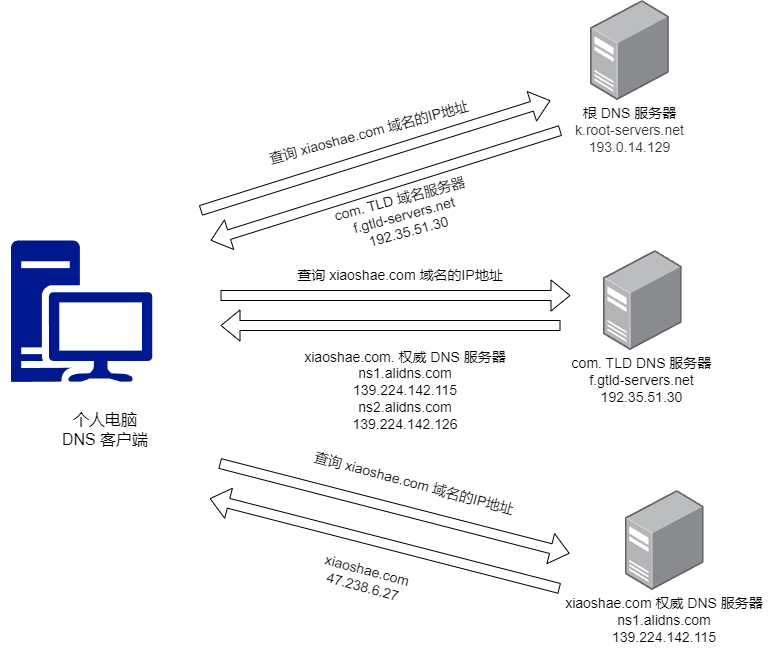

The diagram above was exported from draw.io. Its source (the exported page's mxGraphModel, read from the mxfile embedded in the PNG):
<mxGraphModel dx="1400" dy="1127" grid="1" gridSize="10" guides="1" tooltips="1" connect="1" arrows="1" fold="1" page="1" pageScale="1" pageWidth="827" pageHeight="1169" math="0" shadow="0">
  <root>
    <mxCell id="0" />
    <mxCell id="1" parent="0" />
    <mxCell id="cd9QXhfHiZxN_4DBBVRe-11" value="" style="group" vertex="1" connectable="0" parent="1">
      <mxGeometry x="30" y="350" width="210" height="220" as="geometry" />
    </mxCell>
    <mxCell id="QZNXOuq6Fknp_Jkl_yK9-1" value="" style="sketch=0;aspect=fixed;pointerEvents=1;shadow=0;dashed=0;html=1;strokeColor=none;labelPosition=center;verticalLabelPosition=bottom;verticalAlign=top;align=center;fillColor=#00188D;shape=mxgraph.mscae.enterprise.workstation_client" parent="cd9QXhfHiZxN_4DBBVRe-11" vertex="1">
      <mxGeometry x="10.5" width="141.42857142857142" height="141.42857142857142" as="geometry" />
    </mxCell>
    <mxCell id="cd9QXhfHiZxN_4DBBVRe-1" value="&lt;font style=&quot;font-size: 16px;&quot;&gt;个人电脑&lt;/font&gt;&lt;div style=&quot;font-size: 16px;&quot;&gt;&lt;font style=&quot;font-size: 16px;&quot;&gt;DNS 客户端&lt;/font&gt;&lt;/div&gt;" style="text;strokeColor=none;align=center;fillColor=none;html=1;verticalAlign=middle;whiteSpace=wrap;rounded=0;" vertex="1" parent="cd9QXhfHiZxN_4DBBVRe-11">
      <mxGeometry y="157.14285714285714" width="210" height="62.857142857142854" as="geometry" />
    </mxCell>
    <mxCell id="cd9QXhfHiZxN_4DBBVRe-12" value="" style="group" vertex="1" connectable="0" parent="1">
      <mxGeometry x="599.1600000000001" y="110" width="120.55999999999995" height="160" as="geometry" />
    </mxCell>
    <mxCell id="QZNXOuq6Fknp_Jkl_yK9-2" value="" style="image;points=[];aspect=fixed;html=1;align=center;shadow=0;dashed=0;image=img/lib/allied_telesis/computer_and_terminals/Server_Desktop.svg;" parent="cd9QXhfHiZxN_4DBBVRe-12" vertex="1">
      <mxGeometry x="20.839999999999918" width="78.89" height="100" as="geometry" />
    </mxCell>
    <mxCell id="cd9QXhfHiZxN_4DBBVRe-2" value="&lt;font style=&quot;font-size: 14px;&quot;&gt;根 DNS 服务器&lt;/font&gt;&lt;div style=&quot;font-size: 14px;&quot;&gt;&lt;span style=&quot;white-space-collapse: preserve; color: rgb(51, 51, 51); font-family: &amp;quot;Open Sans&amp;quot;, &amp;quot;Clear Sans&amp;quot;, &amp;quot;Helvetica Neue&amp;quot;, Helvetica, Arial, &amp;quot;Segoe UI Emoji&amp;quot;, sans-serif; text-align: left; background-color: rgb(255, 255, 255);&quot;&gt;&lt;font style=&quot;font-size: 14px;&quot;&gt;k.root-servers.net&lt;/font&gt;&lt;/span&gt;&lt;div style=&quot;&quot;&gt;&lt;span style=&quot;text-align: left; background-color: rgb(255, 255, 255);&quot;&gt;&lt;font style=&quot;font-size: 14px;&quot; face=&quot;Open Sans, Clear Sans, Helvetica Neue, Helvetica, Arial, Segoe UI Emoji, sans-serif&quot; color=&quot;#333333&quot;&gt;&lt;span style=&quot;white-space-collapse: preserve;&quot;&gt;193.0.14.129&lt;/span&gt;&lt;/font&gt;&lt;/span&gt;&lt;/div&gt;&lt;/div&gt;" style="text;strokeColor=none;align=center;fillColor=none;html=1;verticalAlign=middle;whiteSpace=wrap;rounded=0;" vertex="1" parent="cd9QXhfHiZxN_4DBBVRe-12">
      <mxGeometry y="100" width="120.56" height="60" as="geometry" />
    </mxCell>
    <mxCell id="cd9QXhfHiZxN_4DBBVRe-16" value="" style="group" vertex="1" connectable="0" parent="1">
      <mxGeometry x="599.1599999999999" y="360" width="144.71000000000004" height="160" as="geometry" />
    </mxCell>
    <mxCell id="cd9QXhfHiZxN_4DBBVRe-14" value="" style="image;points=[];aspect=fixed;html=1;align=center;shadow=0;dashed=0;image=img/lib/allied_telesis/computer_and_terminals/Server_Desktop.svg;container=0;" vertex="1" parent="cd9QXhfHiZxN_4DBBVRe-16">
      <mxGeometry x="33.750000000000114" width="78.89" height="100" as="geometry" />
    </mxCell>
    <mxCell id="cd9QXhfHiZxN_4DBBVRe-15" value="&lt;font style=&quot;font-size: 14px;&quot;&gt;com. TLD DNS 服务器&lt;/font&gt;&lt;div&gt;&lt;div style=&quot;&quot;&gt;&lt;div style=&quot;text-align: left;&quot;&gt;&lt;div style=&quot;text-align: center; font-size: 14px;&quot;&gt;f.gtld-servers.net&lt;br&gt;&lt;/div&gt;&lt;div style=&quot;text-align: center; font-size: 14px;&quot;&gt;192.35.51.30&lt;/div&gt;&lt;/div&gt;&lt;/div&gt;&lt;/div&gt;" style="text;strokeColor=none;align=center;fillColor=none;html=1;verticalAlign=middle;whiteSpace=wrap;rounded=0;container=0;" vertex="1" parent="cd9QXhfHiZxN_4DBBVRe-16">
      <mxGeometry y="100" width="144.71" height="60" as="geometry" />
    </mxCell>
    <mxCell id="cd9QXhfHiZxN_4DBBVRe-24" value="" style="group" vertex="1" connectable="0" parent="1">
      <mxGeometry x="230" y="199.4510176443867" width="360" height="176.8731277486047" as="geometry" />
    </mxCell>
    <mxCell id="cd9QXhfHiZxN_4DBBVRe-3" value="" style="shape=flexArrow;endArrow=classic;html=1;rounded=0;" edge="1" parent="cd9QXhfHiZxN_4DBBVRe-24">
      <mxGeometry width="50" height="50" relative="1" as="geometry">
        <mxPoint y="120.5489823556133" as="sourcePoint" />
        <mxPoint x="350" y="10.548982355613305" as="targetPoint" />
      </mxGeometry>
    </mxCell>
    <mxCell id="cd9QXhfHiZxN_4DBBVRe-4" value="&lt;font style=&quot;font-size: 14px;&quot;&gt;查询 xiaoshae.com 域名的IP地址&lt;/font&gt;" style="text;strokeColor=none;align=center;fillColor=none;html=1;verticalAlign=middle;whiteSpace=wrap;rounded=0;rotation=-15;" vertex="1" parent="cd9QXhfHiZxN_4DBBVRe-24">
      <mxGeometry x="59" y="27.9589823556133" width="220" height="30" as="geometry" />
    </mxCell>
    <mxCell id="cd9QXhfHiZxN_4DBBVRe-6" value="&lt;font style=&quot;font-size: 14px;&quot;&gt;com. TLD 域名服务器&lt;/font&gt;&lt;div style=&quot;font-size: 14px;&quot;&gt;&lt;font style=&quot;font-size: 14px;&quot;&gt;f.gtld-servers.net&lt;br&gt;&lt;/font&gt;&lt;/div&gt;&lt;div style=&quot;font-size: 14px;&quot;&gt;&lt;font style=&quot;font-size: 14px;&quot;&gt;192.35.51.30&lt;/font&gt;&lt;br&gt;&lt;/div&gt;" style="text;strokeColor=none;align=center;fillColor=none;html=1;verticalAlign=middle;whiteSpace=wrap;rounded=0;rotation=-15;" vertex="1" parent="cd9QXhfHiZxN_4DBBVRe-24">
      <mxGeometry x="99" y="100.5489823556133" width="210" height="50" as="geometry" />
    </mxCell>
    <mxCell id="cd9QXhfHiZxN_4DBBVRe-10" value="" style="shape=flexArrow;endArrow=classic;html=1;rounded=0;" edge="1" parent="cd9QXhfHiZxN_4DBBVRe-24">
      <mxGeometry width="50" height="50" relative="1" as="geometry">
        <mxPoint x="360" y="40.548982355613305" as="sourcePoint" />
        <mxPoint x="10" y="150.5489823556133" as="targetPoint" />
      </mxGeometry>
    </mxCell>
    <mxCell id="cd9QXhfHiZxN_4DBBVRe-25" value="" style="group" vertex="1" connectable="0" parent="1">
      <mxGeometry x="250" y="370" width="350" height="180" as="geometry" />
    </mxCell>
    <mxCell id="cd9QXhfHiZxN_4DBBVRe-17" value="" style="shape=flexArrow;endArrow=classic;html=1;rounded=0;" edge="1" parent="cd9QXhfHiZxN_4DBBVRe-25">
      <mxGeometry width="50" height="50" relative="1" as="geometry">
        <mxPoint y="35" as="sourcePoint" />
        <mxPoint x="350" y="35" as="targetPoint" />
      </mxGeometry>
    </mxCell>
    <mxCell id="cd9QXhfHiZxN_4DBBVRe-18" value="&lt;font style=&quot;font-size: 14px;&quot;&gt;查询 xiaoshae.com 域名的IP地址&lt;/font&gt;" style="text;strokeColor=none;align=center;fillColor=none;html=1;verticalAlign=middle;whiteSpace=wrap;rounded=0;rotation=0;" vertex="1" parent="cd9QXhfHiZxN_4DBBVRe-25">
      <mxGeometry x="70" width="220" height="30" as="geometry" />
    </mxCell>
    <mxCell id="cd9QXhfHiZxN_4DBBVRe-19" value="&lt;font style=&quot;font-size: 14px;&quot;&gt;xiaoshae.com. 权威 DNS 服务器&lt;/font&gt;&lt;div style=&quot;font-size: 14px;&quot;&gt;&lt;font style=&quot;font-size: 14px;&quot;&gt;ns1.alidns.com&lt;br&gt;&lt;/font&gt;&lt;/div&gt;&lt;div style=&quot;&quot;&gt;&lt;span style=&quot;font-size: 14px;&quot;&gt;139.224.142.115&lt;/span&gt;&lt;br&gt;&lt;/div&gt;&lt;div style=&quot;&quot;&gt;&lt;span style=&quot;font-size: 14px;&quot;&gt;ns2.alidns.com&lt;/span&gt;&lt;br&gt;&lt;/div&gt;&lt;div style=&quot;&quot;&gt;&lt;span style=&quot;font-size: 14px;&quot;&gt;139.224.142.126&lt;/span&gt;&lt;br&gt;&lt;/div&gt;" style="text;strokeColor=none;align=center;fillColor=none;html=1;verticalAlign=middle;whiteSpace=wrap;rounded=0;rotation=0;" vertex="1" parent="cd9QXhfHiZxN_4DBBVRe-25">
      <mxGeometry x="80" y="80" width="210" height="100" as="geometry" />
    </mxCell>
    <mxCell id="cd9QXhfHiZxN_4DBBVRe-20" value="" style="shape=flexArrow;endArrow=classic;html=1;rounded=0;" edge="1" parent="cd9QXhfHiZxN_4DBBVRe-25">
      <mxGeometry width="50" height="50" relative="1" as="geometry">
        <mxPoint x="340" y="65" as="sourcePoint" />
        <mxPoint y="65" as="targetPoint" />
      </mxGeometry>
    </mxCell>
    <mxCell id="cd9QXhfHiZxN_4DBBVRe-33" value="" style="group" vertex="1" connectable="0" parent="1">
      <mxGeometry x="590" y="600" width="208.49" height="160" as="geometry" />
    </mxCell>
    <mxCell id="cd9QXhfHiZxN_4DBBVRe-22" value="" style="image;points=[];aspect=fixed;html=1;align=center;shadow=0;dashed=0;image=img/lib/allied_telesis/computer_and_terminals/Server_Desktop.svg;container=0;" vertex="1" parent="cd9QXhfHiZxN_4DBBVRe-33">
      <mxGeometry x="64.79999999999995" width="78.89" height="100" as="geometry" />
    </mxCell>
    <mxCell id="cd9QXhfHiZxN_4DBBVRe-23" value="&lt;font style=&quot;font-size: 14px;&quot;&gt;xiaoshae.com 权威 DNS 服务器&lt;/font&gt;&lt;div&gt;&lt;div style=&quot;&quot;&gt;&lt;div style=&quot;text-align: left;&quot;&gt;&lt;div style=&quot;text-align: center; font-size: 14px;&quot;&gt;&lt;div&gt;ns1.alidns.com&lt;br&gt;&lt;/div&gt;&lt;div style=&quot;font-size: 12px;&quot;&gt;&lt;span style=&quot;font-size: 14px;&quot;&gt;139.224.142.115&lt;/span&gt;&lt;/div&gt;&lt;/div&gt;&lt;/div&gt;&lt;/div&gt;&lt;/div&gt;" style="text;strokeColor=none;align=center;fillColor=none;html=1;verticalAlign=middle;whiteSpace=wrap;rounded=0;container=0;" vertex="1" parent="cd9QXhfHiZxN_4DBBVRe-33">
      <mxGeometry y="100" width="208.49" height="60" as="geometry" />
    </mxCell>
    <mxCell id="cd9QXhfHiZxN_4DBBVRe-36" value="" style="group" vertex="1" connectable="0" parent="1">
      <mxGeometry x="239.16" y="550.0010176443867" width="360" height="169.21423324152295" as="geometry" />
    </mxCell>
    <mxCell id="cd9QXhfHiZxN_4DBBVRe-31" value="" style="shape=flexArrow;endArrow=classic;html=1;rounded=0;" edge="1" parent="cd9QXhfHiZxN_4DBBVRe-36">
      <mxGeometry width="50" height="50" relative="1" as="geometry">
        <mxPoint x="10" y="22.95898235561333" as="sourcePoint" />
        <mxPoint x="360" y="112.95898235561333" as="targetPoint" />
      </mxGeometry>
    </mxCell>
    <mxCell id="cd9QXhfHiZxN_4DBBVRe-32" value="" style="shape=flexArrow;endArrow=classic;html=1;rounded=0;" edge="1" parent="cd9QXhfHiZxN_4DBBVRe-36">
      <mxGeometry width="50" height="50" relative="1" as="geometry">
        <mxPoint x="350" y="147.95898235561333" as="sourcePoint" />
        <mxPoint y="57.95898235561333" as="targetPoint" />
      </mxGeometry>
    </mxCell>
    <mxCell id="cd9QXhfHiZxN_4DBBVRe-34" value="&lt;font style=&quot;font-size: 14px;&quot;&gt;查询 xiaoshae.com 域名的IP地址&lt;/font&gt;" style="text;strokeColor=none;align=center;fillColor=none;html=1;verticalAlign=middle;whiteSpace=wrap;rounded=0;rotation=15;" vertex="1" parent="cd9QXhfHiZxN_4DBBVRe-36">
      <mxGeometry x="95" y="27.95898235561333" width="220" height="30" as="geometry" />
    </mxCell>
    <mxCell id="cd9QXhfHiZxN_4DBBVRe-35" value="&lt;div style=&quot;&quot;&gt;&lt;span style=&quot;font-size: 14px;&quot;&gt;xiaoshae.com&lt;/span&gt;&lt;/div&gt;&lt;div style=&quot;&quot;&gt;&lt;span style=&quot;font-size: 14px;&quot;&gt;47.238.6.27&lt;/span&gt;&lt;br&gt;&lt;/div&gt;" style="text;strokeColor=none;align=center;fillColor=none;html=1;verticalAlign=middle;whiteSpace=wrap;rounded=0;rotation=15;" vertex="1" parent="cd9QXhfHiZxN_4DBBVRe-36">
      <mxGeometry x="110" y="117.95898235561333" width="92.24" height="40" as="geometry" />
    </mxCell>
  </root>
</mxGraphModel>